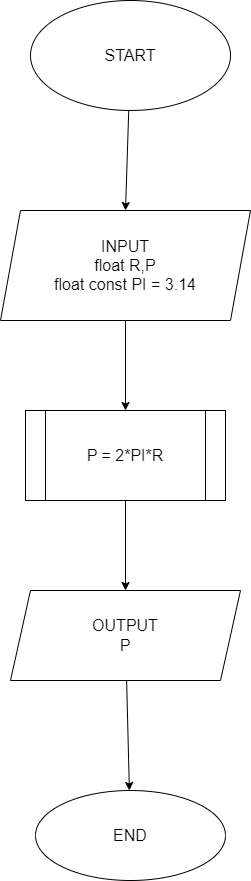

The diagram above was exported from draw.io. Its source (the exported page's mxGraphModel, read from the mxfile embedded in the PNG):
<mxGraphModel dx="1213" dy="792" grid="1" gridSize="10" guides="1" tooltips="1" connect="1" arrows="1" fold="1" page="1" pageScale="1" pageWidth="850" pageHeight="1100" math="0" shadow="0">
  <root>
    <mxCell id="0" />
    <mxCell id="1" parent="0" />
    <mxCell id="7" style="edgeStyle=none;html=1;entryX=0.5;entryY=0;entryDx=0;entryDy=0;fontSize=16;" edge="1" parent="1" source="2" target="3">
      <mxGeometry relative="1" as="geometry" />
    </mxCell>
    <mxCell id="2" value="START" style="ellipse;whiteSpace=wrap;html=1;fontSize=16;" vertex="1" parent="1">
      <mxGeometry x="330" y="30" width="200" height="110" as="geometry" />
    </mxCell>
    <mxCell id="8" style="edgeStyle=none;html=1;entryX=0.5;entryY=0;entryDx=0;entryDy=0;fontSize=16;" edge="1" parent="1" source="3" target="4">
      <mxGeometry relative="1" as="geometry" />
    </mxCell>
    <mxCell id="3" value="INPUT&lt;br&gt;float R,P&lt;br&gt;float const PI = 3.14&lt;br&gt;" style="shape=parallelogram;perimeter=parallelogramPerimeter;whiteSpace=wrap;html=1;fixedSize=1;fontSize=16;" vertex="1" parent="1">
      <mxGeometry x="300" y="240" width="250" height="110" as="geometry" />
    </mxCell>
    <mxCell id="9" style="edgeStyle=none;html=1;fontSize=16;" edge="1" parent="1" source="4" target="5">
      <mxGeometry relative="1" as="geometry" />
    </mxCell>
    <mxCell id="4" value="P = 2*PI*R" style="shape=process;whiteSpace=wrap;html=1;backgroundOutline=1;fontSize=16;" vertex="1" parent="1">
      <mxGeometry x="325" y="440" width="200" height="90" as="geometry" />
    </mxCell>
    <mxCell id="10" style="edgeStyle=none;html=1;fontSize=16;" edge="1" parent="1" source="5" target="6">
      <mxGeometry relative="1" as="geometry" />
    </mxCell>
    <mxCell id="5" value="OUTPUT&lt;br&gt;P" style="shape=parallelogram;perimeter=parallelogramPerimeter;whiteSpace=wrap;html=1;fixedSize=1;fontSize=16;" vertex="1" parent="1">
      <mxGeometry x="310" y="620" width="230" height="90" as="geometry" />
    </mxCell>
    <mxCell id="6" value="END" style="ellipse;whiteSpace=wrap;html=1;fontSize=16;" vertex="1" parent="1">
      <mxGeometry x="335" y="820" width="190" height="90" as="geometry" />
    </mxCell>
  </root>
</mxGraphModel>